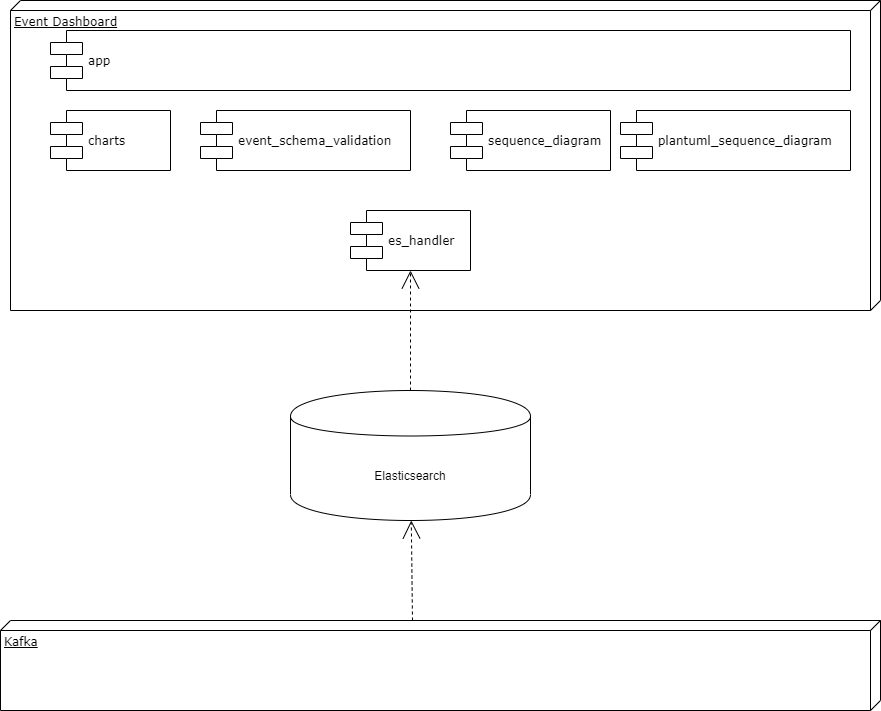

The diagram above was exported from draw.io. Its source (the exported page's mxGraphModel, read from the mxfile embedded in the PNG):
<mxGraphModel dx="2022" dy="1124" grid="1" gridSize="10" guides="1" tooltips="1" connect="1" arrows="1" fold="1" page="1" pageScale="1" pageWidth="1100" pageHeight="850" background="#ffffff" math="0" shadow="0">
  <root>
    <mxCell id="0" />
    <mxCell id="1" parent="0" />
    <mxCell id="39150e848f15840c-1" value="Event Dashboard" style="verticalAlign=top;align=left;spacingTop=8;spacingLeft=2;spacingRight=12;shape=cube;size=10;direction=south;fontStyle=4;html=1;rounded=0;shadow=0;comic=0;labelBackgroundColor=none;strokeWidth=1;fontFamily=Verdana;fontSize=12" parent="1" vertex="1">
      <mxGeometry x="120" y="40" width="870" height="310" as="geometry" />
    </mxCell>
    <mxCell id="39150e848f15840c-5" value="charts" style="shape=component;align=left;spacingLeft=36;rounded=0;shadow=0;comic=0;labelBackgroundColor=none;strokeWidth=1;fontFamily=Verdana;fontSize=12;html=1;" parent="1" vertex="1">
      <mxGeometry x="160" y="150" width="120" height="60" as="geometry" />
    </mxCell>
    <mxCell id="39150e848f15840c-11" style="edgeStyle=none;rounded=0;html=1;dashed=1;labelBackgroundColor=none;startArrow=none;startFill=0;startSize=8;endArrow=open;endFill=0;endSize=16;fontFamily=Verdana;fontSize=12;exitX=0.5;exitY=0;exitDx=0;exitDy=0;" parent="1" source="te-13fYUemeA-JjVJ003-1" target="te-13fYUemeA-JjVJ003-5" edge="1">
      <mxGeometry relative="1" as="geometry">
        <mxPoint x="364.4529980377479" y="248.32050294337841" as="targetPoint" />
      </mxGeometry>
    </mxCell>
    <mxCell id="oanQLXokJftE-2hhvSWX-1" value="Kafka" style="verticalAlign=top;align=left;spacingTop=8;spacingLeft=2;spacingRight=12;shape=cube;size=10;direction=south;fontStyle=4;html=1;rounded=0;shadow=0;comic=0;labelBackgroundColor=none;strokeWidth=1;fontFamily=Verdana;fontSize=12" parent="1" vertex="1">
      <mxGeometry x="110" y="660" width="880" height="90" as="geometry" />
    </mxCell>
    <mxCell id="oanQLXokJftE-2hhvSWX-2" style="edgeStyle=none;rounded=0;html=1;dashed=1;labelBackgroundColor=none;startArrow=none;startFill=0;startSize=8;endArrow=open;endFill=0;endSize=16;fontFamily=Verdana;fontSize=12;" parent="1" target="te-13fYUemeA-JjVJ003-1" edge="1">
      <mxGeometry relative="1" as="geometry">
        <mxPoint x="522" y="660" as="sourcePoint" />
        <mxPoint x="642.3529411764707" y="510" as="targetPoint" />
      </mxGeometry>
    </mxCell>
    <mxCell id="te-13fYUemeA-JjVJ003-1" value="Elasticsearch" style="shape=cylinder;whiteSpace=wrap;html=1;boundedLbl=1;backgroundOutline=1;" parent="1" vertex="1">
      <mxGeometry x="400" y="430" width="240" height="130" as="geometry" />
    </mxCell>
    <mxCell id="te-13fYUemeA-JjVJ003-3" value="app" style="shape=component;align=left;spacingLeft=36;rounded=0;shadow=0;comic=0;labelBackgroundColor=none;strokeWidth=1;fontFamily=Verdana;fontSize=12;html=1;" parent="1" vertex="1">
      <mxGeometry x="160" y="70" width="800" height="60" as="geometry" />
    </mxCell>
    <mxCell id="te-13fYUemeA-JjVJ003-4" value="event_schema_validation" style="shape=component;align=left;spacingLeft=36;rounded=0;shadow=0;comic=0;labelBackgroundColor=none;strokeWidth=1;fontFamily=Verdana;fontSize=12;html=1;" parent="1" vertex="1">
      <mxGeometry x="310" y="150" width="210" height="60" as="geometry" />
    </mxCell>
    <mxCell id="te-13fYUemeA-JjVJ003-5" value="es_handler" style="shape=component;align=left;spacingLeft=36;rounded=0;shadow=0;comic=0;labelBackgroundColor=none;strokeWidth=1;fontFamily=Verdana;fontSize=12;html=1;" parent="1" vertex="1">
      <mxGeometry x="460" y="250" width="120" height="60" as="geometry" />
    </mxCell>
    <mxCell id="te-13fYUemeA-JjVJ003-6" value="plantuml_sequence_diagram" style="shape=component;align=left;spacingLeft=36;rounded=0;shadow=0;comic=0;labelBackgroundColor=none;strokeWidth=1;fontFamily=Verdana;fontSize=12;html=1;" parent="1" vertex="1">
      <mxGeometry x="730" y="150" width="230" height="60" as="geometry" />
    </mxCell>
    <mxCell id="te-13fYUemeA-JjVJ003-7" value="sequence_diagram" style="shape=component;align=left;spacingLeft=36;rounded=0;shadow=0;comic=0;labelBackgroundColor=none;strokeWidth=1;fontFamily=Verdana;fontSize=12;html=1;" parent="1" vertex="1">
      <mxGeometry x="560" y="150" width="160" height="60" as="geometry" />
    </mxCell>
  </root>
</mxGraphModel>